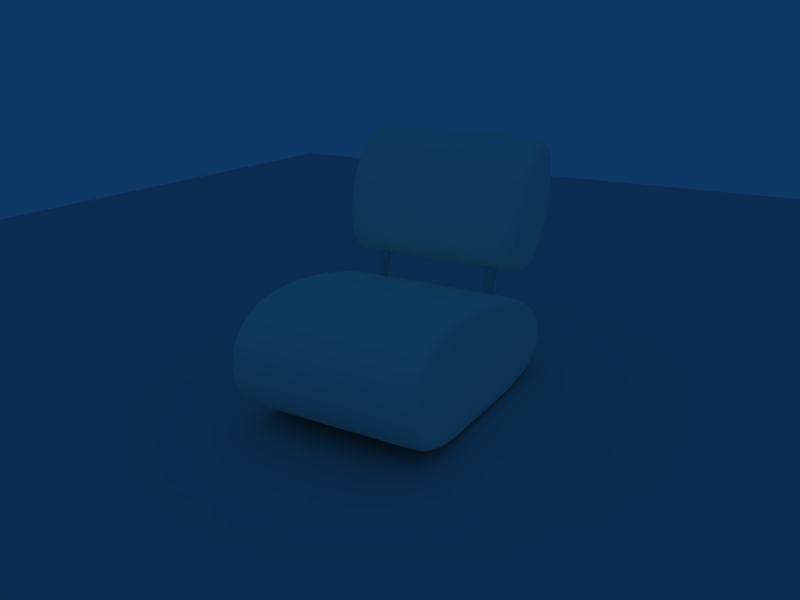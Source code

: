 # Source: Groovy-armchair.blend  (saved by Blender 2.41.0; exported with 4.5.12 LTS)
import bpy
from mathutils import Matrix  # noqa: F401  (used for matrix-valued properties, if any)

bpy.ops.wm.read_factory_settings(use_empty=True)
scene = bpy.context.scene
scene.name = 'Scene'

# ---- collections
col_collection_1 = bpy.data.collections.new('Collection 1'); scene.collection.children.link(col_collection_1)
col_collection_2 = bpy.data.collections.new('Collection 2'); scene.collection.children.link(col_collection_2)
col_collection_2.hide_render = True
col_collection_2.hide_viewport = True
col_collection_11 = bpy.data.collections.new('Collection 11'); scene.collection.children.link(col_collection_11)
col_collection_11.hide_render = True
col_collection_11.hide_viewport = True

# ---- materials (node trees are filled in below, after node groups)
mat_material = bpy.data.materials.new('Material')
mat_material.alpha_threshold = 0.0
mat_material.preview_render_type = 'FLAT'
mat_material.roughness = 0.5
mat_material.line_color = (0.0, 0.0, 0.0, 1.0)
mat_cuir_blanc = bpy.data.materials.new('cuir blanc')
mat_cuir_blanc.alpha_threshold = 0.0
mat_cuir_blanc.diffuse_color = (1.0, 1.0, 0.915, 1.0)
mat_cuir_blanc.roughness = 0.5
mat_cuir_blanc.line_color = (0.0, 0.0, 0.0, 1.0)
mat_metal = bpy.data.materials.new('metal')
mat_metal.alpha_threshold = 0.0
mat_metal.roughness = 0.5
mat_metal.line_color = (0.0, 0.0, 0.0, 1.0)

# ---- material node trees

# ---- world
world_world = bpy.data.worlds.new('World'); scene.world = world_world
world_world.color = (0.05656, 0.2208, 0.4)
world_world.use_sun_shadow = False
world_world.sun_shadow_jitter_overblur = 0.0
world_world.cycles.sampling_method = 'MANUAL'
world_world.cycles.sample_map_resolution = 256
world_world.light_settings.ao_factor = 2.156

# ---- cameras
cam_camera = bpy.data.cameras.new('Camera')
cam_camera.passepartout_alpha = 0.2
cam_camera.clip_end = 100.0
cam_camera.lens = 35.0
cam_camera.ortho_scale = 7.314
cam_camera.show_passepartout = False
cam_camera.show_safe_areas = True
cam_camera.dof.focus_distance = 0.0
cam_camera.dof.aperture_fstop = 128.0

# ---- lights
light_spot_001 = bpy.data.lights.new('Spot.001', 'POINT')
light_spot_001.transmission_factor = 0.0
light_spot_001.cutoff_distance = 30.0
light_spot_001.use_shadow = False
light_spot_001.energy = 64.64
light_spot_001.shadow_buffer_clip_start = 1.001
light_spot_001.shadow_soft_size = 1.0
light_spot_001.shadow_maximum_resolution = 0.006
light_spot_001.use_absolute_resolution = True
light_spot_001.cycles.use_multiple_importance_sampling = False
light_spot = bpy.data.lights.new('Spot', 'POINT')
light_spot.transmission_factor = 0.0
light_spot.cutoff_distance = 30.0
light_spot.energy = 64.64
light_spot.shadow_buffer_clip_start = 1.001
light_spot.shadow_soft_size = 1.0
light_spot.shadow_maximum_resolution = 0.006
light_spot.use_absolute_resolution = True
light_spot.cycles.use_multiple_importance_sampling = False

# ---- meshes
me_plane_002 = bpy.data.meshes.new('Plane.002')
me_plane_002.from_pydata([(3.383, 3.383, 0.0), (3.383, -3.383, 0.0), (-3.383, -3.383, 0.0), (-3.383, 3.383, 0.0)], [], [(0, 3, 2, 1)])
me_plane_002.materials.append(mat_material)
me_plane_002.use_remesh_preserve_volume = False
me_plane_002.use_remesh_preserve_attributes = False
me_plane_002.use_mirror_vertex_groups = False
me_plane_002.update()
me_cube_001 = bpy.data.meshes.new('Cube.001')
me_cube_001.from_pydata([(0.9457, 0.259, -0.5555), (0.9447, -0.02579, -0.5555), (-0.002229, -0.001334, -0.5555), (0.01791, 0.45, -0.5555), (0.9457, 0.259, 0.006288), (0.9447, -0.02579, 0.006288), (-0.002229, -0.001334, 0.006288), (0.01791, 0.45, 0.006288), (0.01791, 0.45, -0.5746), (-0.002229, -0.001334, -0.5746), (0.9447, -0.02579, -0.5746), (0.9457, 0.259, -0.5746), (0.01791, 0.45, 0.019), (-0.002229, -0.001334, 0.019), (0.9447, -0.02579, 0.019), (0.9457, 0.259, 0.019), (0.4199, -0.01696, -0.5555), (0.4199, -0.01696, 0.006288), (0.4199, -0.01696, -0.5746), (0.4199, -0.01696, 0.019)], [], [(0, 4, 5, 1), (2, 6, 7, 3), (4, 0, 3, 7), (2, 3, 8, 9), (3, 0, 11, 8), (0, 1, 10, 11), (4, 7, 12, 15), (7, 6, 13, 12), (5, 4, 15, 14), (5, 17, 16, 1), (17, 6, 2, 16), (1, 16, 18, 10), (16, 2, 9, 18), (18, 8, 11), (10, 18, 11), (18, 9, 8), (6, 17, 19, 13), (17, 5, 14, 19), (19, 15, 12), (13, 19, 12), (19, 14, 15)])
me_cube_001.polygons.foreach_set('use_smooth', [True] * 21)
me_cube_001.materials.append(mat_cuir_blanc)
me_cube_001.use_remesh_preserve_volume = False
me_cube_001.use_remesh_preserve_attributes = False
me_cube_001.use_mirror_vertex_groups = False
me_cube_001.update()
me_tube = bpy.data.meshes.new('Tube')
me_tube.from_pydata([(0.008466, 0.01212, -0.1198), (0.0106, 0.009524, -0.1198), (0.01218, 0.00656, -0.1198), (0.01316, 0.003344, -0.1198), (0.01349, -8.529e-07, -0.1198), (0.01316, -0.003346, -0.1198), (0.01218, -0.006562, -0.1198), (0.0106, -0.009526, -0.1198), (0.008466, -0.01212, -0.1198), (0.005868, -0.01426, -0.1198), (0.002904, -0.01584, -0.1198), (-0.0003126, -0.01682, -0.1198), (-0.003657, -0.01715, -0.1198), (-0.007002, -0.01682, -0.1198), (-0.01022, -0.01584, -0.1198), (-0.01318, -0.01426, -0.1198), (-0.01578, -0.01212, -0.1198), (-0.01791, -0.009526, -0.1198), (-0.0195, -0.006562, -0.1198), (-0.02047, -0.003346, -0.1198), (-0.0208, -8.383e-07, -0.1198), (-0.02047, 0.003344, -0.1198), (-0.0195, 0.00656, -0.1198), (-0.01791, 0.009524, -0.1198), (-0.01578, 0.01212, -0.1198), (-0.01318, 0.01425, -0.1198), (-0.01022, 0.01584, -0.1198), (-0.007002, 0.01681, -0.1198), (-0.003657, 0.01714, -0.1198), (-0.0003126, 0.01681, -0.1198), (0.002904, 0.01584, -0.1198), (0.005868, 0.01425, -0.1198), (0.008466, 0.01212, 0.01449), (0.0106, 0.009524, 0.01449), (0.01218, 0.00656, 0.01449), (0.01316, 0.003344, 0.01449), (0.01349, -8.911e-07, 0.01449), (0.01316, -0.003346, 0.01449), (0.01218, -0.006562, 0.01449), (0.0106, -0.009526, 0.01449), (0.008466, -0.01212, 0.01449), (0.005868, -0.01426, 0.01449), (0.002904, -0.01584, 0.01449), (-0.0003126, -0.01682, 0.01449), (-0.003657, -0.01715, 0.01449), (-0.007002, -0.01682, 0.01449), (-0.01022, -0.01584, 0.01449), (-0.01318, -0.01426, 0.01449), (-0.01578, -0.01212, 0.01449), (-0.01791, -0.009526, 0.01449), (-0.0195, -0.006562, 0.01449), (-0.02047, -0.003346, 0.01449), (-0.0208, -9.236e-07, 0.01449), (-0.02047, 0.003344, 0.01449), (-0.0195, 0.00656, 0.01449), (-0.01791, 0.009524, 0.01449), (-0.01578, 0.01212, 0.01449), (-0.01318, 0.01425, 0.01449), (-0.01022, 0.01584, 0.01449), (-0.007002, 0.01681, 0.01449), (-0.003657, 0.01714, 0.01449), (-0.0003127, 0.01681, 0.01449), (0.002903, 0.01584, 0.01449), (0.005868, 0.01425, 0.01449)], [], [(0, 32, 33, 1), (1, 33, 34, 2), (2, 34, 35, 3), (3, 35, 36, 4), (4, 36, 37, 5), (5, 37, 38, 6), (6, 38, 39, 7), (7, 39, 40, 8), (8, 40, 41, 9), (9, 41, 42, 10), (10, 42, 43, 11), (11, 43, 44, 12), (12, 44, 45, 13), (13, 45, 46, 14), (14, 46, 47, 15), (15, 47, 48, 16), (16, 48, 49, 17), (17, 49, 50, 18), (18, 50, 51, 19), (19, 51, 52, 20), (20, 52, 53, 21), (21, 53, 54, 22), (22, 54, 55, 23), (23, 55, 56, 24), (24, 56, 57, 25), (25, 57, 58, 26), (26, 58, 59, 27), (27, 59, 60, 28), (28, 60, 61, 29), (29, 61, 62, 30), (30, 62, 63, 31), (32, 0, 31, 63)])
me_tube.materials.append(mat_metal)
me_tube.use_remesh_preserve_volume = False
me_tube.use_remesh_preserve_attributes = False
me_tube.use_mirror_vertex_groups = False
me_tube.update()
me_cube_003 = bpy.data.meshes.new('Cube.003')
me_cube_003.from_pydata([(0.2663, 0.1391, -0.2596), (0.2706, -0.1234, -0.2596), (-0.1768, -0.1019, -0.2596), (-0.1811, 0.1607, -0.2596), (0.2663, 0.1391, 0.3011), (0.2706, -0.1234, 0.3011), (-0.1768, -0.1019, 0.3011), (-0.1811, 0.1607, 0.3011), (-0.1811, 0.1607, -0.2723), (-0.1768, -0.1019, -0.2723), (0.2706, -0.1234, -0.2723), (0.2663, 0.1391, -0.2723), (-0.1811, 0.1607, 0.3202), (-0.1768, -0.1019, 0.3202), (0.2706, -0.1234, 0.3202), (0.2663, 0.1391, 0.3202)], [], [(0, 4, 5, 1), (1, 5, 6, 2), (2, 6, 7, 3), (4, 0, 3, 7), (2, 3, 8, 9), (3, 0, 11, 8), (0, 1, 10, 11), (1, 2, 9, 10), (9, 8, 11, 10), (4, 7, 12, 15), (7, 6, 13, 12), (6, 5, 14, 13), (5, 4, 15, 14), (15, 12, 13, 14)])
me_cube_003.polygons.foreach_set('use_smooth', [True] * 14)
me_cube_003.materials.append(mat_cuir_blanc)
me_cube_003.use_remesh_preserve_volume = False
me_cube_003.use_remesh_preserve_attributes = False
me_cube_003.use_mirror_vertex_groups = False
me_cube_003.update()
me_plane_001 = bpy.data.meshes.new('Plane.001')
me_plane_001.from_pydata([(0.9, 0.78, 1.168e-07), (0.9, -1.192e-07, 3.423e-08), (-1.192e-07, 5.96e-08, 3.423e-08), (3.576e-07, 0.78, 1.168e-07)], [], [(0, 3, 2, 1)])
me_plane_001.use_remesh_preserve_volume = False
me_plane_001.use_remesh_preserve_attributes = False
me_plane_001.use_mirror_vertex_groups = False
me_plane_001.update()
me_plane = bpy.data.meshes.new('Plane')
me_plane.from_pydata([(0.9, 0.59, 0.0), (0.9, -1.192e-07, 0.0), (-2.384e-07, 5.96e-08, 0.0), (1.192e-07, 0.59, 0.0)], [], [(0, 3, 2, 1)])
me_plane.use_remesh_preserve_volume = False
me_plane.use_remesh_preserve_attributes = False
me_plane.use_mirror_vertex_groups = False
me_plane.update()

# ---- objects
ob_plane_002 = bpy.data.objects.new('Plane.002', me_plane_002)
ob_pouf_bas = bpy.data.objects.new('pouf bas', me_cube_001)
ob_tube_001 = bpy.data.objects.new('Tube.001', me_tube)
ob_tube = bpy.data.objects.new('Tube', me_tube)
ob_pouf_haut = bpy.data.objects.new('pouf haut', me_cube_003)
ob_camera = bpy.data.objects.new('Camera', cam_camera)
ob_plane_001 = bpy.data.objects.new('Plane.001', me_plane_001)
ob_plane = bpy.data.objects.new('Plane', me_plane)
ob_lamp_002 = bpy.data.objects.new('Lamp.002', light_spot_001)
ob_lamp_001 = bpy.data.objects.new('Lamp.001', light_spot_001)
ob_lamp = bpy.data.objects.new('Lamp', light_spot)

# ---- transforms, parenting, visibility, modifiers, constraints
ob_plane_002.location = (1.081, 0.1843, 0.0)
ob_plane_002.lock_rotations_4d = False
ob_plane_002.empty_display_type = 'ARROWS'
ob_plane_002.color = (0.0, 0.0, 0.0, 1.0)
ob_plane_002.lineart.crease_threshold = 0.0
ob_pouf_bas.location = (-0.02207, 0.02575, 0.01986)
ob_pouf_bas.rotation_euler = (1.571, -0.0, -0.0)
ob_pouf_bas.lock_rotations_4d = False
ob_pouf_bas.empty_display_type = 'ARROWS'
ob_pouf_bas.color = (0.0, 0.0, 0.0, 1.0)
ob_pouf_bas.lineart.crease_threshold = 0.0
_m = ob_pouf_bas.modifiers.new('Subsurf', 'SUBSURF')
_m.uv_smooth = 'NONE'
_m.levels = 4
_m.render_levels = 4
_m.show_only_control_edges = False
ob_tube_001.parent = ob_pouf_bas
ob_tube_001.matrix_parent_inverse = Matrix(((1.0, 0.0, 0.0, 0.02207), (0.0, 7.55e-08, 1.0, -0.01986), (0.0, -1.0, 7.55e-08, 0.02575), (0.0, 0.0, 0.0, 1.0)))
ob_tube_001.location = (0.7005, 0.489, 0.4107)
ob_tube_001.rotation_euler = (-2.649e-09, 0.3813, -1.372e-08)
ob_tube_001.lock_rotations_4d = False
ob_tube_001.empty_display_type = 'ARROWS'
ob_tube_001.color = (0.0, 0.0, 0.0, 1.0)
ob_tube_001.lineart.crease_threshold = 0.0
ob_tube.parent = ob_pouf_bas
ob_tube.matrix_parent_inverse = Matrix(((1.0, 0.0, 0.0, 0.02207), (0.0, 7.55e-08, 1.0, -0.01986), (0.0, -1.0, 7.55e-08, 0.02575), (0.0, 0.0, 0.0, 1.0)))
ob_tube.location = (0.7005, 0.1102, 0.4107)
ob_tube.rotation_euler = (-2.649e-09, 0.3813, -1.372e-08)
ob_tube.lock_rotations_4d = False
ob_tube.empty_display_type = 'ARROWS'
ob_tube.color = (0.0, 0.0, 0.0, 1.0)
ob_tube.lineart.crease_threshold = 0.0
ob_pouf_haut.parent = ob_pouf_bas
ob_pouf_haut.matrix_parent_inverse = Matrix(((1.0, 0.0, 0.0, 0.02207), (0.0, 7.55e-08, 1.0, -0.01986), (0.0, -1.0, 7.55e-08, 0.02575), (0.0, 0.0, 0.0, 1.0)))
ob_pouf_haut.location = (0.7551, 0.3246, 0.6261)
ob_pouf_haut.rotation_euler = (-1.571, 1.315, -3.142)
ob_pouf_haut.scale = (1.016, 1.016, 1.016)
ob_pouf_haut.lock_rotations_4d = False
ob_pouf_haut.empty_display_type = 'ARROWS'
ob_pouf_haut.color = (0.0, 0.0, 0.0, 1.0)
ob_pouf_haut.lineart.crease_threshold = 0.0
_m = ob_pouf_haut.modifiers.new('Subsurf', 'SUBSURF')
_m.uv_smooth = 'NONE'
_m.levels = 4
_m.render_levels = 4
_m.show_only_control_edges = False
ob_camera.location = (-1.459, -0.7899, 1.073)
ob_camera.rotation_euler = (1.239, -0.003274, -1.05)
ob_camera.lock_rotations_4d = False
ob_camera.empty_display_type = 'ARROWS'
ob_camera.color = (0.0, 0.0, 0.0, 0.0)
ob_camera.display_type = 'WIRE'
ob_camera.lineart.crease_threshold = 0.0
ob_plane_001.location = (0.0, 0.0, 0.0)
ob_plane_001.rotation_euler = (1.571, -0.0, -0.0)
ob_plane_001.lock_rotations_4d = False
ob_plane_001.empty_display_type = 'ARROWS'
ob_plane_001.color = (0.0, 0.0, 0.0, 1.0)
ob_plane_001.lineart.crease_threshold = 0.0
ob_plane.location = (0.0, 0.0, 0.0)
ob_plane.lock_rotations_4d = False
ob_plane.empty_display_type = 'ARROWS'
ob_plane.color = (0.0, 0.0, 0.0, 1.0)
ob_plane.lineart.crease_threshold = 0.0
ob_lamp_002.location = (3.15, -0.5352, 1.82)
ob_lamp_002.rotation_euler = (0.6503, 0.05522, 1.866)
ob_lamp_002.scale = (1.136, 1.006, 1.008)
ob_lamp_002.lock_rotations_4d = False
ob_lamp_002.empty_display_type = 'ARROWS'
ob_lamp_002.color = (0.0, 0.0, 0.0, 0.0)
ob_lamp_002.lineart.crease_threshold = 0.0
ob_lamp_001.location = (-0.7146, -2.62, 1.82)
ob_lamp_001.rotation_euler = (0.6503, 0.05522, 1.866)
ob_lamp_001.scale = (1.136, 1.006, 1.008)
ob_lamp_001.lock_rotations_4d = False
ob_lamp_001.empty_display_type = 'ARROWS'
ob_lamp_001.color = (0.0, 0.0, 0.0, 0.0)
ob_lamp_001.lineart.crease_threshold = 0.0
ob_lamp.location = (-0.7991, 1.768, 1.82)
ob_lamp.rotation_euler = (0.6503, 0.05522, 1.866)
ob_lamp.scale = (1.136, 1.006, 1.008)
ob_lamp.lock_rotations_4d = False
ob_lamp.empty_display_type = 'ARROWS'
ob_lamp.color = (0.0, 0.0, 0.0, 0.0)
ob_lamp.lineart.crease_threshold = 0.0

# ---- collection membership
col_collection_1.objects.link(ob_plane_002)
col_collection_1.objects.link(ob_pouf_bas)
col_collection_1.objects.link(ob_tube_001)
col_collection_1.objects.link(ob_tube)
col_collection_1.objects.link(ob_pouf_haut)
col_collection_1.objects.link(ob_camera)
col_collection_2.objects.link(ob_plane_001)
col_collection_2.objects.link(ob_plane)
col_collection_11.objects.link(ob_lamp_002)
col_collection_11.objects.link(ob_lamp_001)
col_collection_11.objects.link(ob_lamp)

# ---- scene / render settings (as saved in the file)
scene.camera = ob_camera
scene.frame_start = 1; scene.frame_end = 250; scene.frame_set(1)
scene.render.engine = 'BLENDER_EEVEE_NEXT'
scene.render.image_settings.file_format = 'JPEG'
scene.render.image_settings.color_mode = 'RGB'
scene.render.image_settings.compression = 90
scene.render.resolution_x = 1024
scene.render.resolution_y = 768
scene.render.resolution_percentage = 75
scene.render.pixel_aspect_x = 100.0
scene.render.pixel_aspect_y = 100.0
scene.render.fps = 25
scene.render.dither_intensity = 0.0
scene.render.use_compositing = False
scene.render.use_sequencer = False
scene.render.bake_bias = 0.0
scene.render.use_stamp_time = False
scene.render.use_stamp_date = False
scene.render.use_stamp_frame = False
scene.render.use_stamp_camera = False
scene.render.use_stamp_scene = False
scene.render.use_stamp_filename = False
scene.render.use_stamp_render_time = False
scene.render.stamp_font_size = 0
scene.cycles.use_denoising = False
scene.cycles.samples = 10
scene.cycles.sampling_pattern = 'TABULATED_SOBOL'
scene.cycles.light_sampling_threshold = 0.0
scene.cycles.use_adaptive_sampling = False
scene.cycles.use_light_tree = False
scene.cycles.blur_glossy = 0.0
scene.cycles.volume_bounces = 1
scene.cycles.pixel_filter_type = 'GAUSSIAN'
scene.cycles.sample_clamp_indirect = 0.0
scene.view_settings.view_transform = 'Raw'
bpy.context.view_layer.update()
